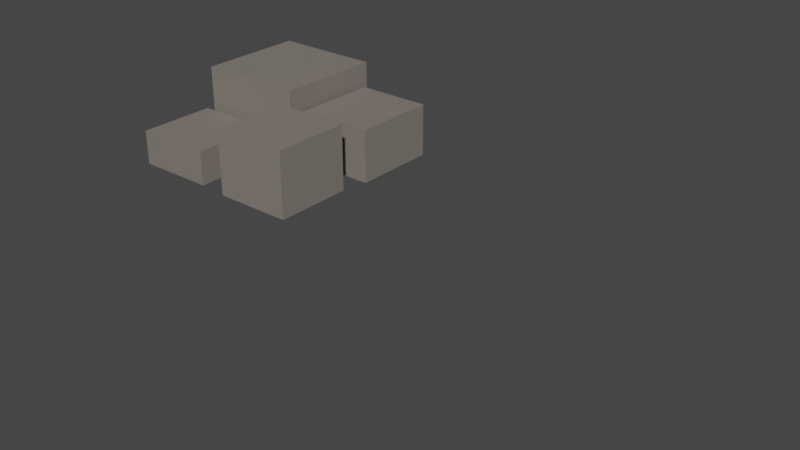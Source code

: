 # Source: rock_rockState02.blend  (saved by Blender 2.93.20; exported with 4.5.12 LTS)
import bpy
from mathutils import Matrix  # noqa: F401  (used for matrix-valued properties, if any)

bpy.ops.wm.read_factory_settings(use_empty=True)
scene = bpy.context.scene
scene.name = 'Scene'

# ---- collections
col_misc = bpy.data.collections.new('MISC'); scene.collection.children.link(col_misc)
col_collection = bpy.data.collections.new('Collection'); scene.collection.children.link(col_collection)

# ---- materials (node trees are filled in below, after node groups)
mat_grey = bpy.data.materials.new('Grey')
mat_grey.use_transparent_shadow = False

# ---- material node trees
mat_grey.use_nodes = True; mat_grey.node_tree.nodes.clear()
_N = mat_grey.node_tree.nodes; _L = mat_grey.node_tree.links
n0 = _N.new('ShaderNodeBsdfPrincipled'); n0.name = 'Principled BSDF'; n0.location = (10, 300)
n0.distribution = 'GGX'
n0.subsurface_method = 'BURLEY'
n0.inputs[0].default_value = (0.2245, 0.1965, 0.1715, 1.0)
n0.inputs[3].default_value = 1.45
n0.inputs[27].default_value = (0.0, 0.0, 0.0, 1.0)
n0.inputs[28].default_value = 1.0
n1 = _N.new('ShaderNodeOutputMaterial'); n1.name = 'Material Output'; n1.location = (300, 300)
_L.new(n0.outputs[0], n1.inputs[0])
n1.is_active_output = True

# ---- world
world_world = bpy.data.worlds.new('World'); scene.world = world_world
world_world.use_nodes = True; world_world.node_tree.nodes.clear()
_N = world_world.node_tree.nodes; _L = world_world.node_tree.links
n0 = _N.new('ShaderNodeOutputWorld'); n0.name = 'World Output'; n0.location = (300, 300)
n1 = _N.new('ShaderNodeBackground'); n1.name = 'Background'; n1.location = (10, 300)
n1.inputs[0].default_value = (0.05088, 0.05088, 0.05088, 1.0)
_L.new(n1.outputs[0], n0.inputs[0])
n0.is_active_output = True
world_world.color = (0.05088, 0.05088, 0.05088)
world_world.use_sun_shadow = False
world_world.sun_shadow_jitter_overblur = 0.0

# ---- meshes
me_cube = bpy.data.meshes.new('Cube')
me_cube.from_pydata([(-1.0, -1.0, -1.0), (-1.0, -1.0, 0.1), (-1.0, 1.0, -1.0), (-1.0, 1.0, 0.1), (1.0, -1.0, -1.0), (1.0, -1.0, 0.1), (1.0, 1.0, -1.0), (1.0, 1.0, 0.1), (1.237, -1.0, -1.0), (1.237, -1.0, -0.2), (1.237, 1.0, -1.0), (1.237, 1.0, -0.2), (3.237, -1.0, -1.0), (3.237, -1.0, -0.2), (3.237, 1.0, -1.0), (3.237, 1.0, -0.2)], [], [(0, 1, 3, 2), (2, 3, 7, 6), (6, 7, 5, 4), (4, 5, 1, 0), (2, 6, 4, 0), (7, 3, 1, 5), (8, 9, 11, 10), (10, 11, 15, 14), (14, 15, 13, 12), (12, 13, 9, 8), (10, 14, 12, 8), (15, 11, 9, 13)])
_uv = me_cube.uv_layers.new(name='UVMap')
_uv.uv.foreach_set('vector', [0.375, 0.0, 0.625, 0.0, 0.625, 0.25, 0.375, 0.25, 0.375, 0.25, 0.625, 0.25, 0.625, 0.5, 0.375, 0.5, 0.375, 0.5, 0.625, 0.5, 0.625, 0.75, 0.375, 0.75, 0.375, 0.75, 0.625, 0.75, 0.625, 1.0, 0.375, 1.0, 0.125, 0.5, 0.375, 0.5, 0.375, 0.75, 0.125, 0.75, 0.625, 0.5, 0.875, 0.5, 0.875, 0.75, 0.625, 0.75, 0.375, 0.0, 0.625, 0.0, 0.625, 0.25, 0.375, 0.25, 0.375, 0.25, 0.625, 0.25, 0.625, 0.5, 0.375, 0.5, 0.375, 0.5, 0.625, 0.5, 0.625, 0.75, 0.375, 0.75, 0.375, 0.75, 0.625, 0.75, 0.625, 1.0, 0.375, 1.0, 0.125, 0.5, 0.375, 0.5, 0.375, 0.75, 0.125, 0.75, 0.625, 0.5, 0.875, 0.5, 0.875, 0.75, 0.625, 0.75])
me_cube.use_remesh_fix_poles = True
me_cube.use_remesh_preserve_attributes = False
me_cube.update()
me_cube_001 = bpy.data.meshes.new('Cube.001')
me_cube_001.from_pydata([(0.08532, -0.1424, 0.5181), (0.08532, -0.1424, 0.0), (0.08532, -0.7597, 0.5181), (0.08532, -0.7597, 0.0), (0.1394, 0.06025, 0.0), (0.1394, 0.06025, 0.4176), (0.1394, 0.7355, 0.0), (0.1394, 0.7355, 0.4176), (0.7375, 0.06025, 0.0), (0.7375, 0.06025, 0.4176), (0.7375, 0.7355, 0.0), (0.7375, 0.7355, 0.4176), (0.09935, 0.8065, 0.5978), (0.09935, 0.8065, 0.0), (0.09935, -0.05405, 0.5978), (0.09935, -0.05405, 0.0), (-0.7612, 0.8065, 0.5978), (-0.7612, 0.8065, 0.0), (-0.7612, -0.05405, 0.5978), (-0.7612, -0.05405, 0.0), (0.7026, -0.7597, 0.0), (0.7026, -0.7597, 0.5181), (0.7026, -0.1424, 0.0), (0.7026, -0.1424, 0.5181), (-0.7676, -0.1208, 0.2707), (-0.7676, -0.1208, 0.0), (-0.7676, -0.738, 0.2707), (-0.7676, -0.738, 0.0), (-0.1503, -0.738, 0.0), (-0.1503, -0.738, 0.2707), (-0.1503, -0.1208, 0.0), (-0.1503, -0.1208, 0.2707)], [], [(20, 21, 2, 3), (1, 0, 23, 22), (1, 22, 20, 3), (23, 0, 2, 21), (22, 23, 21, 20), (10, 11, 9, 8), (11, 7, 5, 9), (6, 10, 8, 4), (8, 9, 5, 4), (6, 7, 11, 10), (4, 5, 7, 6), (17, 13, 15, 19), (19, 18, 16, 17), (17, 16, 12, 13), (12, 16, 18, 14), (15, 14, 18, 19), (13, 12, 14, 15), (3, 2, 0, 1), (28, 29, 26, 27), (25, 24, 31, 30), (25, 30, 28, 27), (31, 24, 26, 29), (30, 31, 29, 28), (27, 26, 24, 25)])
_uv = me_cube_001.uv_layers.new(name='UVMap')
_uv.uv.foreach_set('vector', [0.125, 0.5, 0.375, 0.5, 0.375, 0.75, 0.125, 0.75, 0.375, 0.5, 0.625, 0.5, 0.625, 0.75, 0.375, 0.75, 0.375, 0.0, 0.625, 0.0, 0.625, 0.25, 0.375, 0.25, 0.375, 0.75, 0.625, 0.75, 0.625, 1.0, 0.375, 1.0, 0.625, 0.5, 0.875, 0.5, 0.875, 0.75, 0.625, 0.75, 0.625, 0.5, 0.875, 0.5, 0.875, 0.75, 0.625, 0.75, 0.375, 0.75, 0.625, 0.75, 0.625, 1.0, 0.375, 1.0, 0.375, 0.0, 0.625, 0.0, 0.625, 0.25, 0.375, 0.25, 0.125, 0.5, 0.375, 0.5, 0.375, 0.75, 0.125, 0.75, 0.375, 0.5, 0.625, 0.5, 0.625, 0.75, 0.375, 0.75, 0.375, 0.25, 0.625, 0.25, 0.625, 0.5, 0.375, 0.5, 0.375, 0.0, 0.625, 0.0, 0.625, 0.25, 0.375, 0.25, 0.375, 0.25, 0.625, 0.25, 0.625, 0.5, 0.375, 0.5, 0.375, 0.5, 0.625, 0.5, 0.625, 0.75, 0.375, 0.75, 0.375, 0.75, 0.625, 0.75, 0.625, 1.0, 0.375, 1.0, 0.125, 0.5, 0.375, 0.5, 0.375, 0.75, 0.125, 0.75, 0.625, 0.5, 0.875, 0.5, 0.875, 0.75, 0.625, 0.75, 0.375, 0.25, 0.625, 0.25, 0.625, 0.5, 0.375, 0.5, 0.125, 0.5, 0.375, 0.5, 0.375, 0.75, 0.125, 0.75, 0.375, 0.5, 0.625, 0.5, 0.625, 0.75, 0.375, 0.75, 0.375, 0.0, 0.625, 0.0, 0.625, 0.25, 0.375, 0.25, 0.375, 0.75, 0.625, 0.75, 0.625, 1.0, 0.375, 1.0, 0.625, 0.5, 0.875, 0.5, 0.875, 0.75, 0.625, 0.75, 0.375, 0.25, 0.625, 0.25, 0.625, 0.5, 0.375, 0.5])
me_cube_001.materials.append(mat_grey)
me_cube_001.use_remesh_fix_poles = True
me_cube_001.use_remesh_preserve_attributes = False
me_cube_001.update()

# ---- objects
ob_cube_001 = bpy.data.objects.new('Cube.001', me_cube)
ob_cube = bpy.data.objects.new('Cube', me_cube_001)

# ---- transforms, parenting, visibility, modifiers, constraints
ob_cube_001.location = (2.441, 0.0, 1.0)
ob_cube.location = (0.0, 0.0, 0.0)

# ---- collection membership
col_misc.objects.link(ob_cube_001)
col_collection.objects.link(ob_cube)
def _layer_coll(name, lc=None):
    lc = lc or bpy.context.view_layer.layer_collection
    for c in lc.children:
        if c.name == name: return c
        r = _layer_coll(name, c)
        if r: return r
_layer_coll('MISC').exclude = True

# ---- scene / render settings (as saved in the file)
scene.frame_start = 1; scene.frame_end = 250; scene.frame_set(1)
scene.render.engine = 'BLENDER_EEVEE_NEXT'
scene.cycles.use_denoising = False
scene.cycles.samples = 128
scene.cycles.sampling_pattern = 'TABULATED_SOBOL'
scene.cycles.use_adaptive_sampling = False
scene.cycles.use_light_tree = False
scene.view_settings.view_transform = 'Filmic'
bpy.context.view_layer.update()

# ---- added for rendering (the .blend has no active camera and no usable light): camera, sun
cam_auto = bpy.data.cameras.new('AutoCamera')
cam_auto.lens = 50.0
cam_auto.sensor_width = 36.0
cam_auto.clip_end = 1000.0
ob_auto_camera = bpy.data.objects.new('AutoCamera', cam_auto)
scene.collection.objects.link(ob_auto_camera)
ob_auto_camera.location = (5.69895, -5.49638, 3.46314)
ob_auto_camera.rotation_euler = (1.09748, -7.21219e-08, 0.694738)
scene.camera = ob_auto_camera
light_auto_sun = bpy.data.lights.new('AutoSun', 'SUN')
light_auto_sun.energy = 3.0
light_auto_sun.angle = 0.0523599
ob_auto_sun = bpy.data.objects.new('AutoSun', light_auto_sun)
scene.collection.objects.link(ob_auto_sun)
ob_auto_sun.rotation_euler = (0.872665, 0.174533, 0.523599)
bpy.context.view_layer.update()

